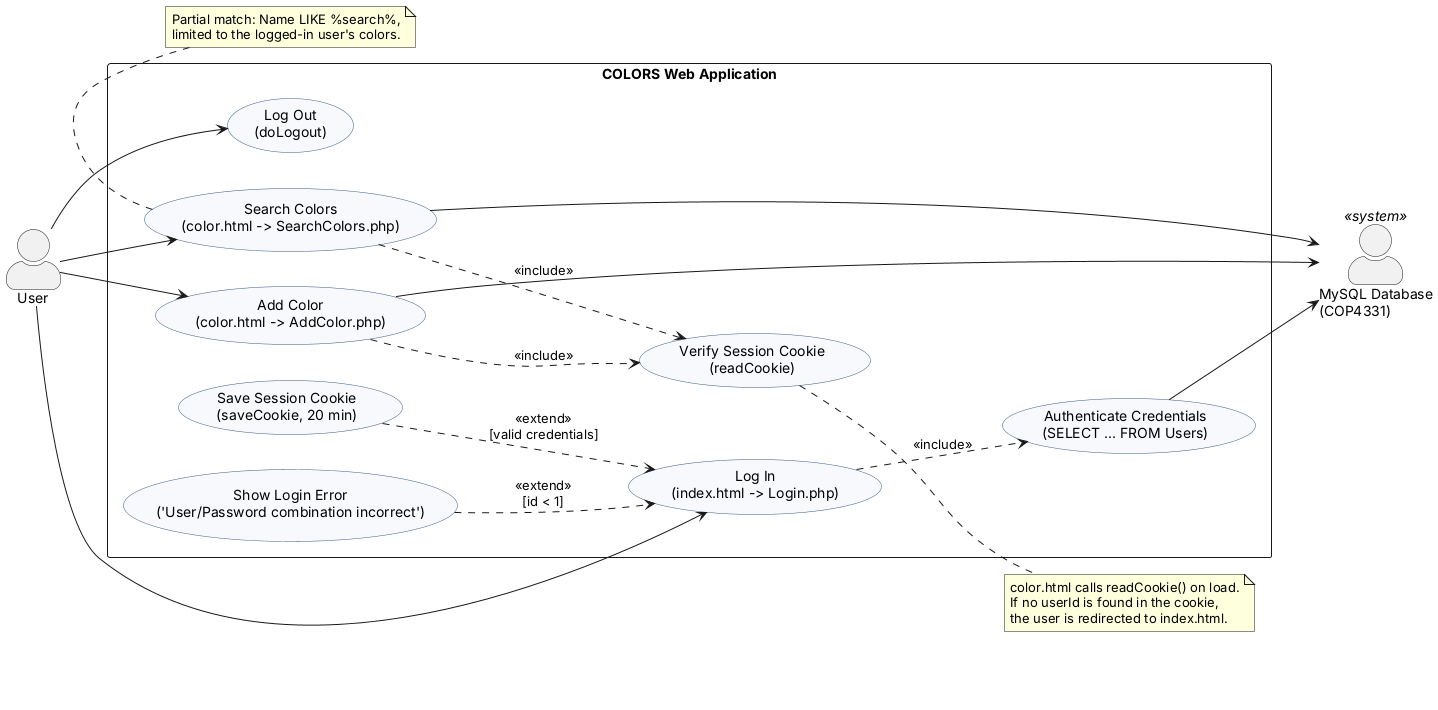

The diagram above was rendered by PlantUML. Its source (embedded in the PNG):
@startuml usecase
' Use Case Diagram - COLORS Web Application (COP 4331, LAMP stack)
' Derived from public/index.html, public/color.html, public/js/code.js and api/*.php

left to right direction
skinparam packageStyle rectangle
skinparam actorStyle awesome
skinparam usecase {
  BackgroundColor #F7F9FC
  BorderColor #3B5B8C
}

actor "User" as User
actor "MySQL Database\n(COP4331)" as DB <<system>>

rectangle "COLORS Web Application" {
  usecase "Log In\n(index.html -> Login.php)" as UC_Login
  usecase "Add Color\n(color.html -> AddColor.php)" as UC_Add
  usecase "Search Colors\n(color.html -> SearchColors.php)" as UC_Search
  usecase "Log Out\n(doLogout)" as UC_Logout

  usecase "Verify Session Cookie\n(readCookie)" as UC_Session
  usecase "Authenticate Credentials\n(SELECT ... FROM Users)" as UC_Auth
  usecase "Save Session Cookie\n(saveCookie, 20 min)" as UC_Cookie
  usecase "Show Login Error\n('User/Password combination incorrect')" as UC_LoginErr
}

User --> UC_Login
User --> UC_Add
User --> UC_Search
User --> UC_Logout

UC_Login ..> UC_Auth : <<include>>
UC_Cookie ..> UC_Login : <<extend>>\n[valid credentials]
UC_LoginErr ..> UC_Login : <<extend>>\n[id < 1]

UC_Add ..> UC_Session : <<include>>
UC_Search ..> UC_Session : <<include>>

UC_Auth --> DB
UC_Add --> DB
UC_Search --> DB

note right of UC_Session
  color.html calls readCookie() on load.
  If no userId is found in the cookie,
  the user is redirected to index.html.
end note

note bottom of UC_Search
  Partial match: Name LIKE %search%,
  limited to the logged-in user's colors.
end note

@enduml